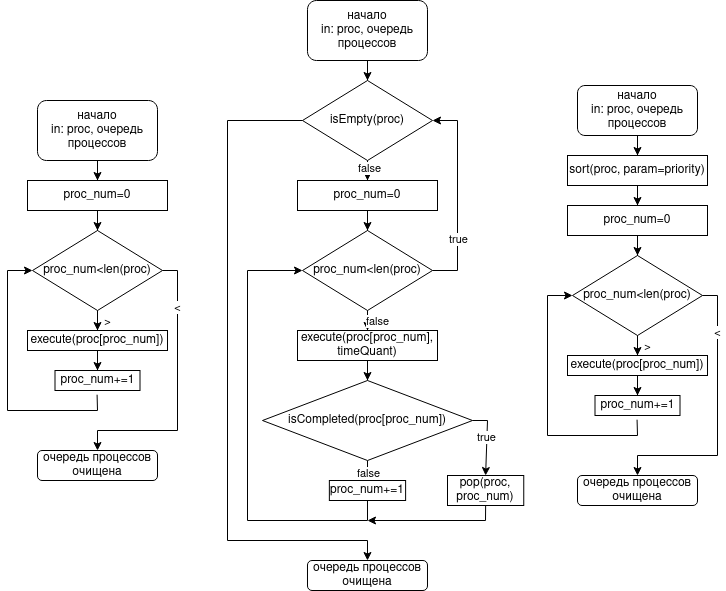

The diagram above was exported from draw.io. Its source (the exported page's mxGraphModel, read from the mxfile embedded in the PNG):
<mxGraphModel dx="1195" dy="1723" grid="1" gridSize="10" guides="1" tooltips="1" connect="1" arrows="1" fold="1" page="1" pageScale="1" pageWidth="850" pageHeight="1100" math="0" shadow="0">
  <root>
    <mxCell id="0" />
    <mxCell id="1" parent="0" />
    <mxCell id="C9N2c8cK7_qhR6qbO1Ii-33" value="" style="edgeStyle=orthogonalEdgeStyle;rounded=0;orthogonalLoop=1;jettySize=auto;html=1;" edge="1" parent="1" source="C9N2c8cK7_qhR6qbO1Ii-1" target="C9N2c8cK7_qhR6qbO1Ii-32">
      <mxGeometry relative="1" as="geometry" />
    </mxCell>
    <mxCell id="C9N2c8cK7_qhR6qbO1Ii-1" value="&lt;div&gt;начало&lt;/div&gt;&lt;div&gt;in: proc, очередь процессов&lt;br&gt;&lt;/div&gt;" style="rounded=1;whiteSpace=wrap;html=1;" vertex="1" parent="1">
      <mxGeometry x="360" y="50" width="120" height="60" as="geometry" />
    </mxCell>
    <mxCell id="C9N2c8cK7_qhR6qbO1Ii-7" value="" style="edgeStyle=orthogonalEdgeStyle;rounded=0;orthogonalLoop=1;jettySize=auto;html=1;" edge="1" parent="1" source="C9N2c8cK7_qhR6qbO1Ii-3" target="C9N2c8cK7_qhR6qbO1Ii-6">
      <mxGeometry relative="1" as="geometry" />
    </mxCell>
    <mxCell id="C9N2c8cK7_qhR6qbO1Ii-9" value="&lt;div&gt;&amp;gt;&lt;/div&gt;" style="edgeLabel;html=1;align=center;verticalAlign=middle;resizable=0;points=[];" vertex="1" connectable="0" parent="C9N2c8cK7_qhR6qbO1Ii-7">
      <mxGeometry x="0.7533" y="3" relative="1" as="geometry">
        <mxPoint x="7" y="-2" as="offset" />
      </mxGeometry>
    </mxCell>
    <mxCell id="C9N2c8cK7_qhR6qbO1Ii-3" value="&lt;div&gt;proc_num&amp;lt;len(proc)&lt;/div&gt;" style="rhombus;whiteSpace=wrap;html=1;" vertex="1" parent="1">
      <mxGeometry x="355" y="180" width="130" height="80" as="geometry" />
    </mxCell>
    <mxCell id="C9N2c8cK7_qhR6qbO1Ii-12" value="" style="edgeStyle=orthogonalEdgeStyle;rounded=0;orthogonalLoop=1;jettySize=auto;html=1;" edge="1" parent="1" source="C9N2c8cK7_qhR6qbO1Ii-6" target="C9N2c8cK7_qhR6qbO1Ii-11">
      <mxGeometry relative="1" as="geometry" />
    </mxCell>
    <mxCell id="C9N2c8cK7_qhR6qbO1Ii-6" value="&lt;div&gt;execute(proc[proc_num])&lt;/div&gt;" style="rounded=0;whiteSpace=wrap;html=1;" vertex="1" parent="1">
      <mxGeometry x="350" y="280" width="140" height="20" as="geometry" />
    </mxCell>
    <mxCell id="C9N2c8cK7_qhR6qbO1Ii-11" value="&lt;div&gt;proc_num+=1&lt;/div&gt;" style="rounded=0;whiteSpace=wrap;html=1;" vertex="1" parent="1">
      <mxGeometry x="377.5" y="320" width="85" height="20" as="geometry" />
    </mxCell>
    <mxCell id="C9N2c8cK7_qhR6qbO1Ii-13" value="" style="endArrow=classic;html=1;rounded=0;entryX=0;entryY=0.5;entryDx=0;entryDy=0;exitX=0.495;exitY=1.21;exitDx=0;exitDy=0;exitPerimeter=0;" edge="1" parent="1" source="C9N2c8cK7_qhR6qbO1Ii-11" target="C9N2c8cK7_qhR6qbO1Ii-3">
      <mxGeometry width="50" height="50" relative="1" as="geometry">
        <mxPoint x="420" y="350" as="sourcePoint" />
        <mxPoint x="330" y="220" as="targetPoint" />
        <Array as="points">
          <mxPoint x="420" y="360" />
          <mxPoint x="330" y="360" />
          <mxPoint x="330" y="220" />
        </Array>
      </mxGeometry>
    </mxCell>
    <mxCell id="C9N2c8cK7_qhR6qbO1Ii-14" value="" style="endArrow=classic;html=1;rounded=0;exitX=1;exitY=0.5;exitDx=0;exitDy=0;" edge="1" parent="1" source="C9N2c8cK7_qhR6qbO1Ii-3">
      <mxGeometry width="50" height="50" relative="1" as="geometry">
        <mxPoint x="420" y="350" as="sourcePoint" />
        <mxPoint x="420" y="400" as="targetPoint" />
        <Array as="points">
          <mxPoint x="500" y="220" />
          <mxPoint x="500" y="380" />
          <mxPoint x="420" y="380" />
        </Array>
      </mxGeometry>
    </mxCell>
    <mxCell id="C9N2c8cK7_qhR6qbO1Ii-27" value="&lt;div&gt;&amp;lt;&lt;/div&gt;" style="edgeLabel;html=1;align=center;verticalAlign=middle;resizable=0;points=[];" vertex="1" connectable="0" parent="C9N2c8cK7_qhR6qbO1Ii-14">
      <mxGeometry x="-0.6229" relative="1" as="geometry">
        <mxPoint as="offset" />
      </mxGeometry>
    </mxCell>
    <mxCell id="C9N2c8cK7_qhR6qbO1Ii-15" value="очередь процессов очищена" style="rounded=1;whiteSpace=wrap;html=1;" vertex="1" parent="1">
      <mxGeometry x="360" y="400" width="120" height="30" as="geometry" />
    </mxCell>
    <mxCell id="C9N2c8cK7_qhR6qbO1Ii-57" value="" style="edgeStyle=orthogonalEdgeStyle;rounded=0;orthogonalLoop=1;jettySize=auto;html=1;" edge="1" parent="1" source="C9N2c8cK7_qhR6qbO1Ii-17" target="C9N2c8cK7_qhR6qbO1Ii-38">
      <mxGeometry relative="1" as="geometry" />
    </mxCell>
    <mxCell id="C9N2c8cK7_qhR6qbO1Ii-17" value="&lt;div&gt;начало&lt;/div&gt;&lt;div&gt;in: proc, очередь процессов&lt;br&gt;&lt;/div&gt;" style="rounded=1;whiteSpace=wrap;html=1;" vertex="1" parent="1">
      <mxGeometry x="629.99" y="-50" width="120" height="60" as="geometry" />
    </mxCell>
    <mxCell id="C9N2c8cK7_qhR6qbO1Ii-18" value="" style="edgeStyle=orthogonalEdgeStyle;rounded=0;orthogonalLoop=1;jettySize=auto;html=1;" edge="1" parent="1" source="C9N2c8cK7_qhR6qbO1Ii-20" target="C9N2c8cK7_qhR6qbO1Ii-22">
      <mxGeometry relative="1" as="geometry" />
    </mxCell>
    <mxCell id="C9N2c8cK7_qhR6qbO1Ii-19" value="false" style="edgeLabel;html=1;align=center;verticalAlign=middle;resizable=0;points=[];" vertex="1" connectable="0" parent="C9N2c8cK7_qhR6qbO1Ii-18">
      <mxGeometry x="0.7533" y="3" relative="1" as="geometry">
        <mxPoint x="7" y="-2" as="offset" />
      </mxGeometry>
    </mxCell>
    <mxCell id="C9N2c8cK7_qhR6qbO1Ii-20" value="&lt;div&gt;proc_num&amp;lt;len(proc)&lt;/div&gt;" style="rhombus;whiteSpace=wrap;html=1;" vertex="1" parent="1">
      <mxGeometry x="625" y="180" width="130" height="80" as="geometry" />
    </mxCell>
    <mxCell id="C9N2c8cK7_qhR6qbO1Ii-42" value="" style="edgeStyle=orthogonalEdgeStyle;rounded=0;orthogonalLoop=1;jettySize=auto;html=1;" edge="1" parent="1" source="C9N2c8cK7_qhR6qbO1Ii-22" target="C9N2c8cK7_qhR6qbO1Ii-29">
      <mxGeometry relative="1" as="geometry" />
    </mxCell>
    <mxCell id="C9N2c8cK7_qhR6qbO1Ii-22" value="&lt;div&gt;execute(proc[proc_num], timeQuant)&lt;/div&gt;" style="rounded=0;whiteSpace=wrap;html=1;" vertex="1" parent="1">
      <mxGeometry x="620" y="280" width="140" height="30" as="geometry" />
    </mxCell>
    <mxCell id="C9N2c8cK7_qhR6qbO1Ii-26" value="очередь процессов очищена" style="rounded=1;whiteSpace=wrap;html=1;" vertex="1" parent="1">
      <mxGeometry x="629.99" y="510" width="120" height="30" as="geometry" />
    </mxCell>
    <mxCell id="C9N2c8cK7_qhR6qbO1Ii-49" value="" style="edgeStyle=orthogonalEdgeStyle;rounded=0;orthogonalLoop=1;jettySize=auto;html=1;" edge="1" parent="1" source="C9N2c8cK7_qhR6qbO1Ii-29" target="C9N2c8cK7_qhR6qbO1Ii-48">
      <mxGeometry relative="1" as="geometry" />
    </mxCell>
    <mxCell id="C9N2c8cK7_qhR6qbO1Ii-54" value="false" style="edgeLabel;html=1;align=center;verticalAlign=middle;resizable=0;points=[];" vertex="1" connectable="0" parent="C9N2c8cK7_qhR6qbO1Ii-49">
      <mxGeometry x="-0.1816" y="1" relative="1" as="geometry">
        <mxPoint y="4" as="offset" />
      </mxGeometry>
    </mxCell>
    <mxCell id="C9N2c8cK7_qhR6qbO1Ii-29" value="&lt;div&gt;isCompleted(proc[proc_num])&lt;/div&gt;" style="rhombus;whiteSpace=wrap;html=1;" vertex="1" parent="1">
      <mxGeometry x="585" y="330" width="210" height="80" as="geometry" />
    </mxCell>
    <mxCell id="C9N2c8cK7_qhR6qbO1Ii-34" value="" style="edgeStyle=orthogonalEdgeStyle;rounded=0;orthogonalLoop=1;jettySize=auto;html=1;" edge="1" parent="1" source="C9N2c8cK7_qhR6qbO1Ii-32" target="C9N2c8cK7_qhR6qbO1Ii-3">
      <mxGeometry relative="1" as="geometry" />
    </mxCell>
    <mxCell id="C9N2c8cK7_qhR6qbO1Ii-32" value="proc_num=0" style="rounded=0;whiteSpace=wrap;html=1;" vertex="1" parent="1">
      <mxGeometry x="350" y="130" width="140" height="30" as="geometry" />
    </mxCell>
    <mxCell id="C9N2c8cK7_qhR6qbO1Ii-36" value="" style="edgeStyle=orthogonalEdgeStyle;rounded=0;orthogonalLoop=1;jettySize=auto;html=1;" edge="1" parent="1" source="C9N2c8cK7_qhR6qbO1Ii-35" target="C9N2c8cK7_qhR6qbO1Ii-20">
      <mxGeometry relative="1" as="geometry" />
    </mxCell>
    <mxCell id="C9N2c8cK7_qhR6qbO1Ii-35" value="proc_num=0" style="rounded=0;whiteSpace=wrap;html=1;" vertex="1" parent="1">
      <mxGeometry x="620" y="130" width="140" height="30" as="geometry" />
    </mxCell>
    <mxCell id="C9N2c8cK7_qhR6qbO1Ii-40" value="" style="edgeStyle=orthogonalEdgeStyle;rounded=0;orthogonalLoop=1;jettySize=auto;html=1;" edge="1" parent="1" source="C9N2c8cK7_qhR6qbO1Ii-38" target="C9N2c8cK7_qhR6qbO1Ii-35">
      <mxGeometry relative="1" as="geometry" />
    </mxCell>
    <mxCell id="C9N2c8cK7_qhR6qbO1Ii-41" value="&lt;div&gt;false&lt;/div&gt;" style="edgeLabel;html=1;align=center;verticalAlign=middle;resizable=0;points=[];" vertex="1" connectable="0" parent="C9N2c8cK7_qhR6qbO1Ii-40">
      <mxGeometry x="0.0889" y="-2" relative="1" as="geometry">
        <mxPoint as="offset" />
      </mxGeometry>
    </mxCell>
    <mxCell id="C9N2c8cK7_qhR6qbO1Ii-38" value="isEmpty(proc)" style="rhombus;whiteSpace=wrap;html=1;" vertex="1" parent="1">
      <mxGeometry x="625" y="30" width="130" height="80" as="geometry" />
    </mxCell>
    <mxCell id="C9N2c8cK7_qhR6qbO1Ii-43" value="pop(proc, proc_num)" style="rounded=0;whiteSpace=wrap;html=1;" vertex="1" parent="1">
      <mxGeometry x="770" y="425" width="76.25" height="30" as="geometry" />
    </mxCell>
    <mxCell id="C9N2c8cK7_qhR6qbO1Ii-47" value="" style="endArrow=classic;html=1;rounded=0;exitX=1;exitY=0.5;exitDx=0;exitDy=0;entryX=0.5;entryY=0;entryDx=0;entryDy=0;" edge="1" parent="1" source="C9N2c8cK7_qhR6qbO1Ii-29" target="C9N2c8cK7_qhR6qbO1Ii-43">
      <mxGeometry width="50" height="50" relative="1" as="geometry">
        <mxPoint x="740" y="570" as="sourcePoint" />
        <mxPoint x="810" y="410" as="targetPoint" />
        <Array as="points">
          <mxPoint x="810" y="370" />
        </Array>
      </mxGeometry>
    </mxCell>
    <mxCell id="C9N2c8cK7_qhR6qbO1Ii-53" value="&lt;div&gt;true&lt;/div&gt;" style="edgeLabel;html=1;align=center;verticalAlign=middle;resizable=0;points=[];" vertex="1" connectable="0" parent="C9N2c8cK7_qhR6qbO1Ii-47">
      <mxGeometry x="-0.0849" y="-1" relative="1" as="geometry">
        <mxPoint as="offset" />
      </mxGeometry>
    </mxCell>
    <mxCell id="C9N2c8cK7_qhR6qbO1Ii-48" value="proc_num+=1" style="rounded=0;whiteSpace=wrap;html=1;" vertex="1" parent="1">
      <mxGeometry x="651.86" y="430" width="76.25" height="20" as="geometry" />
    </mxCell>
    <mxCell id="C9N2c8cK7_qhR6qbO1Ii-50" value="" style="endArrow=classic;html=1;rounded=0;exitX=0.5;exitY=1;exitDx=0;exitDy=0;entryX=0;entryY=0.5;entryDx=0;entryDy=0;" edge="1" parent="1" source="C9N2c8cK7_qhR6qbO1Ii-48" target="C9N2c8cK7_qhR6qbO1Ii-20">
      <mxGeometry width="50" height="50" relative="1" as="geometry">
        <mxPoint x="750" y="490" as="sourcePoint" />
        <mxPoint x="560" y="220" as="targetPoint" />
        <Array as="points">
          <mxPoint x="690" y="470" />
          <mxPoint x="570" y="470" />
          <mxPoint x="570" y="220" />
        </Array>
      </mxGeometry>
    </mxCell>
    <mxCell id="C9N2c8cK7_qhR6qbO1Ii-51" value="" style="endArrow=classic;html=1;rounded=0;exitX=0.5;exitY=1;exitDx=0;exitDy=0;" edge="1" parent="1" source="C9N2c8cK7_qhR6qbO1Ii-43">
      <mxGeometry width="50" height="50" relative="1" as="geometry">
        <mxPoint x="740" y="450" as="sourcePoint" />
        <mxPoint x="690" y="470" as="targetPoint" />
        <Array as="points">
          <mxPoint x="808" y="470" />
        </Array>
      </mxGeometry>
    </mxCell>
    <mxCell id="C9N2c8cK7_qhR6qbO1Ii-52" value="" style="endArrow=classic;html=1;rounded=0;exitX=1;exitY=0.5;exitDx=0;exitDy=0;entryX=1;entryY=0.5;entryDx=0;entryDy=0;" edge="1" parent="1" source="C9N2c8cK7_qhR6qbO1Ii-20" target="C9N2c8cK7_qhR6qbO1Ii-38">
      <mxGeometry width="50" height="50" relative="1" as="geometry">
        <mxPoint x="840" y="360" as="sourcePoint" />
        <mxPoint x="880" y="60" as="targetPoint" />
        <Array as="points">
          <mxPoint x="780" y="220" />
          <mxPoint x="780" y="70" />
        </Array>
      </mxGeometry>
    </mxCell>
    <mxCell id="C9N2c8cK7_qhR6qbO1Ii-55" value="true" style="edgeLabel;html=1;align=center;verticalAlign=middle;resizable=0;points=[];" vertex="1" connectable="0" parent="C9N2c8cK7_qhR6qbO1Ii-52">
      <mxGeometry x="-0.436" y="-1" relative="1" as="geometry">
        <mxPoint as="offset" />
      </mxGeometry>
    </mxCell>
    <mxCell id="C9N2c8cK7_qhR6qbO1Ii-58" value="" style="endArrow=classic;html=1;rounded=0;exitX=0;exitY=0.5;exitDx=0;exitDy=0;entryX=0.5;entryY=0;entryDx=0;entryDy=0;" edge="1" parent="1" source="C9N2c8cK7_qhR6qbO1Ii-38" target="C9N2c8cK7_qhR6qbO1Ii-26">
      <mxGeometry width="50" height="50" relative="1" as="geometry">
        <mxPoint x="490" y="280" as="sourcePoint" />
        <mxPoint x="700" y="500" as="targetPoint" />
        <Array as="points">
          <mxPoint x="550" y="70" />
          <mxPoint x="550" y="490" />
          <mxPoint x="690" y="490" />
        </Array>
      </mxGeometry>
    </mxCell>
    <mxCell id="C9N2c8cK7_qhR6qbO1Ii-99" value="" style="edgeStyle=orthogonalEdgeStyle;rounded=0;orthogonalLoop=1;jettySize=auto;html=1;" edge="1" parent="1" source="C9N2c8cK7_qhR6qbO1Ii-85" target="C9N2c8cK7_qhR6qbO1Ii-98">
      <mxGeometry relative="1" as="geometry" />
    </mxCell>
    <mxCell id="C9N2c8cK7_qhR6qbO1Ii-85" value="&lt;div&gt;начало&lt;/div&gt;&lt;div&gt;in: proc, очередь процессов&lt;/div&gt;" style="rounded=1;whiteSpace=wrap;html=1;" vertex="1" parent="1">
      <mxGeometry x="900" y="35" width="120" height="50" as="geometry" />
    </mxCell>
    <mxCell id="C9N2c8cK7_qhR6qbO1Ii-86" value="" style="edgeStyle=orthogonalEdgeStyle;rounded=0;orthogonalLoop=1;jettySize=auto;html=1;" edge="1" parent="1" source="C9N2c8cK7_qhR6qbO1Ii-88" target="C9N2c8cK7_qhR6qbO1Ii-90">
      <mxGeometry relative="1" as="geometry" />
    </mxCell>
    <mxCell id="C9N2c8cK7_qhR6qbO1Ii-87" value="&lt;div&gt;&amp;gt;&lt;/div&gt;" style="edgeLabel;html=1;align=center;verticalAlign=middle;resizable=0;points=[];" vertex="1" connectable="0" parent="C9N2c8cK7_qhR6qbO1Ii-86">
      <mxGeometry x="0.7533" y="3" relative="1" as="geometry">
        <mxPoint x="7" y="-2" as="offset" />
      </mxGeometry>
    </mxCell>
    <mxCell id="C9N2c8cK7_qhR6qbO1Ii-88" value="&lt;div&gt;proc_num&amp;lt;len(proc)&lt;/div&gt;" style="rhombus;whiteSpace=wrap;html=1;" vertex="1" parent="1">
      <mxGeometry x="895" y="205" width="130" height="80" as="geometry" />
    </mxCell>
    <mxCell id="C9N2c8cK7_qhR6qbO1Ii-89" value="" style="edgeStyle=orthogonalEdgeStyle;rounded=0;orthogonalLoop=1;jettySize=auto;html=1;" edge="1" parent="1" source="C9N2c8cK7_qhR6qbO1Ii-90" target="C9N2c8cK7_qhR6qbO1Ii-91">
      <mxGeometry relative="1" as="geometry" />
    </mxCell>
    <mxCell id="C9N2c8cK7_qhR6qbO1Ii-90" value="&lt;div&gt;execute(proc[proc_num])&lt;/div&gt;" style="rounded=0;whiteSpace=wrap;html=1;" vertex="1" parent="1">
      <mxGeometry x="890" y="305" width="140" height="20" as="geometry" />
    </mxCell>
    <mxCell id="C9N2c8cK7_qhR6qbO1Ii-91" value="&lt;div&gt;proc_num+=1&lt;/div&gt;" style="rounded=0;whiteSpace=wrap;html=1;" vertex="1" parent="1">
      <mxGeometry x="917.5" y="345" width="85" height="20" as="geometry" />
    </mxCell>
    <mxCell id="C9N2c8cK7_qhR6qbO1Ii-92" value="" style="endArrow=classic;html=1;rounded=0;entryX=0;entryY=0.5;entryDx=0;entryDy=0;exitX=0.495;exitY=1.21;exitDx=0;exitDy=0;exitPerimeter=0;" edge="1" parent="1" source="C9N2c8cK7_qhR6qbO1Ii-91" target="C9N2c8cK7_qhR6qbO1Ii-88">
      <mxGeometry width="50" height="50" relative="1" as="geometry">
        <mxPoint x="960" y="375" as="sourcePoint" />
        <mxPoint x="870" y="245" as="targetPoint" />
        <Array as="points">
          <mxPoint x="960" y="385" />
          <mxPoint x="870" y="385" />
          <mxPoint x="870" y="245" />
        </Array>
      </mxGeometry>
    </mxCell>
    <mxCell id="C9N2c8cK7_qhR6qbO1Ii-93" value="" style="endArrow=classic;html=1;rounded=0;exitX=1;exitY=0.5;exitDx=0;exitDy=0;" edge="1" parent="1" source="C9N2c8cK7_qhR6qbO1Ii-88">
      <mxGeometry width="50" height="50" relative="1" as="geometry">
        <mxPoint x="960" y="375" as="sourcePoint" />
        <mxPoint x="960" y="425" as="targetPoint" />
        <Array as="points">
          <mxPoint x="1040" y="245" />
          <mxPoint x="1040" y="405" />
          <mxPoint x="960" y="405" />
        </Array>
      </mxGeometry>
    </mxCell>
    <mxCell id="C9N2c8cK7_qhR6qbO1Ii-94" value="&lt;div&gt;&amp;lt;&lt;/div&gt;" style="edgeLabel;html=1;align=center;verticalAlign=middle;resizable=0;points=[];" vertex="1" connectable="0" parent="C9N2c8cK7_qhR6qbO1Ii-93">
      <mxGeometry x="-0.6229" relative="1" as="geometry">
        <mxPoint as="offset" />
      </mxGeometry>
    </mxCell>
    <mxCell id="C9N2c8cK7_qhR6qbO1Ii-95" value="очередь процессов очищена" style="rounded=1;whiteSpace=wrap;html=1;" vertex="1" parent="1">
      <mxGeometry x="900" y="425" width="120" height="30" as="geometry" />
    </mxCell>
    <mxCell id="C9N2c8cK7_qhR6qbO1Ii-96" value="" style="edgeStyle=orthogonalEdgeStyle;rounded=0;orthogonalLoop=1;jettySize=auto;html=1;" edge="1" parent="1" source="C9N2c8cK7_qhR6qbO1Ii-97" target="C9N2c8cK7_qhR6qbO1Ii-88">
      <mxGeometry relative="1" as="geometry" />
    </mxCell>
    <mxCell id="C9N2c8cK7_qhR6qbO1Ii-97" value="proc_num=0" style="rounded=0;whiteSpace=wrap;html=1;" vertex="1" parent="1">
      <mxGeometry x="890" y="155" width="140" height="30" as="geometry" />
    </mxCell>
    <mxCell id="C9N2c8cK7_qhR6qbO1Ii-100" value="" style="edgeStyle=orthogonalEdgeStyle;rounded=0;orthogonalLoop=1;jettySize=auto;html=1;" edge="1" parent="1" source="C9N2c8cK7_qhR6qbO1Ii-98" target="C9N2c8cK7_qhR6qbO1Ii-97">
      <mxGeometry relative="1" as="geometry" />
    </mxCell>
    <mxCell id="C9N2c8cK7_qhR6qbO1Ii-98" value="sort(proc, param=priority)" style="rounded=0;whiteSpace=wrap;html=1;" vertex="1" parent="1">
      <mxGeometry x="890" y="105" width="140" height="30" as="geometry" />
    </mxCell>
  </root>
</mxGraphModel>